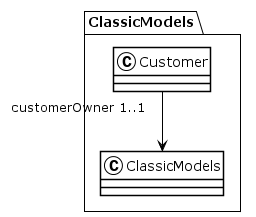

The diagram above was rendered by PlantUML. Its source (embedded in the PNG):
@startuml
!theme plain
package ClassicModels {
class Customer {
}
Customer "customerOwner 1..1" --> ClassicModels
class ClassicModels {
}
}
@enduml